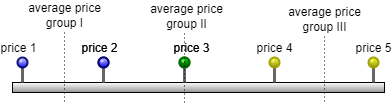

The diagram above was exported from draw.io. Its source (the exported page's mxGraphModel, read from the mxfile embedded in the PNG):
<mxGraphModel dx="794" dy="470" grid="1" gridSize="10" guides="1" tooltips="1" connect="1" arrows="1" fold="1" page="1" pageScale="1" pageWidth="827" pageHeight="1169" math="0" shadow="0">
  <root>
    <mxCell id="0" />
    <mxCell id="1" parent="0" />
    <mxCell id="KmLLDvcdKG7NqRWamQeb-1" value="" style="rounded=0;comic=0;sketch=0;labelBorderColor=none;gradientColor=#949494;gradientDirection=south;labelPosition=left;verticalLabelPosition=top;align=right;verticalAlign=bottom;" vertex="1" parent="1">
      <mxGeometry x="188" y="162" width="372" height="10" as="geometry" />
    </mxCell>
    <mxCell id="KmLLDvcdKG7NqRWamQeb-2" value="price 1" style="verticalLabelPosition=top;shadow=0;dashed=0;align=center;html=1;verticalAlign=bottom;strokeWidth=1;shape=mxgraph.mockup.misc.pin;fillColor2=#ccccff;fillColor3=#0000ff;strokeColor=#000066;fillColor=#0000FF;labelPosition=center;spacingLeft=-9;" vertex="1" parent="1">
      <mxGeometry x="193" y="137" width="10" height="25" as="geometry" />
    </mxCell>
    <mxCell id="KmLLDvcdKG7NqRWamQeb-3" value="&lt;span style=&quot;color: rgb(0, 0, 0); text-align: left;&quot;&gt;price 3&lt;/span&gt;" style="verticalLabelPosition=top;shadow=0;dashed=0;align=center;html=1;verticalAlign=bottom;strokeWidth=1;shape=mxgraph.mockup.misc.pin;fillColor2=#00dd00;fillColor3=#004400;strokeColor=#006600;comic=0;sketch=0;fontColor=#FF0000;labelPosition=center;spacingLeft=14;" vertex="1" parent="1">
      <mxGeometry x="355" y="137" width="10" height="25" as="geometry" />
    </mxCell>
    <mxCell id="KmLLDvcdKG7NqRWamQeb-4" value="&lt;span style=&quot;color: rgb(0, 0, 0);&quot;&gt;price 5&lt;/span&gt;" style="verticalLabelPosition=top;shadow=0;dashed=0;align=center;html=1;verticalAlign=bottom;strokeWidth=1;shape=mxgraph.mockup.misc.pin;fillColor2=#ffff00;fillColor3=#888800;strokeColor=#999900;fillColor=#0000FF;fontColor=#FF0000;" vertex="1" parent="1">
      <mxGeometry x="544" y="137" width="10" height="25" as="geometry" />
    </mxCell>
    <mxCell id="KmLLDvcdKG7NqRWamQeb-5" value="price 2" style="verticalLabelPosition=top;shadow=0;dashed=0;align=center;html=1;verticalAlign=bottom;strokeWidth=1;shape=mxgraph.mockup.misc.pin;fillColor2=#ccccff;fillColor3=#0000ff;strokeColor=#000066;fillColor=#0000FF;labelPosition=center;spacingLeft=-9;" vertex="1" parent="1">
      <mxGeometry x="274" y="137" width="10" height="25" as="geometry" />
    </mxCell>
    <mxCell id="KmLLDvcdKG7NqRWamQeb-6" value="&lt;span style=&quot;color: rgb(0, 0, 0);&quot;&gt;price 4&lt;/span&gt;" style="verticalLabelPosition=top;shadow=0;dashed=0;align=center;html=1;verticalAlign=bottom;strokeWidth=1;shape=mxgraph.mockup.misc.pin;fillColor2=#ffff00;fillColor3=#888800;strokeColor=#999900;fillColor=#0000FF;fontColor=#FF0000;" vertex="1" parent="1">
      <mxGeometry x="445" y="137" width="10" height="25" as="geometry" />
    </mxCell>
    <mxCell id="KmLLDvcdKG7NqRWamQeb-7" value="price 2" style="verticalLabelPosition=top;shadow=0;dashed=0;align=center;html=1;verticalAlign=bottom;strokeWidth=1;shape=mxgraph.mockup.misc.pin;fillColor2=#ccccff;fillColor3=#0000ff;strokeColor=#000066;fillColor=#0000FF;labelPosition=center;spacingLeft=-9;" vertex="1" parent="1">
      <mxGeometry x="274" y="137" width="10" height="25" as="geometry" />
    </mxCell>
    <mxCell id="KmLLDvcdKG7NqRWamQeb-8" value="&lt;span style=&quot;color: rgb(0, 0, 0); text-align: left;&quot;&gt;price 3&lt;/span&gt;" style="verticalLabelPosition=top;shadow=0;dashed=0;align=center;html=1;verticalAlign=bottom;strokeWidth=1;shape=mxgraph.mockup.misc.pin;fillColor2=#00dd00;fillColor3=#004400;strokeColor=#006600;comic=0;sketch=0;fontColor=#FF0000;labelPosition=center;spacingLeft=14;" vertex="1" parent="1">
      <mxGeometry x="355" y="137" width="10" height="25" as="geometry" />
    </mxCell>
    <mxCell id="KmLLDvcdKG7NqRWamQeb-9" value="" style="endArrow=none;dashed=1;html=1;dashPattern=1 3;strokeWidth=1;rounded=0;" edge="1" parent="1">
      <mxGeometry width="50" height="50" relative="1" as="geometry">
        <mxPoint x="240" y="181" as="sourcePoint" />
        <mxPoint x="240" y="109" as="targetPoint" />
      </mxGeometry>
    </mxCell>
    <mxCell id="KmLLDvcdKG7NqRWamQeb-10" value="average price &lt;br style=&quot;font-size: 12px;&quot;&gt;group I" style="edgeLabel;align=center;verticalAlign=middle;resizable=0;points=[];html=1;fontSize=12;" vertex="1" connectable="0" parent="KmLLDvcdKG7NqRWamQeb-9">
      <mxGeometry x="0.7315" relative="1" as="geometry">
        <mxPoint x="-1" y="-25" as="offset" />
      </mxGeometry>
    </mxCell>
    <mxCell id="KmLLDvcdKG7NqRWamQeb-11" value="" style="endArrow=none;dashed=1;html=1;dashPattern=1 3;strokeWidth=1;rounded=0;" edge="1" parent="1">
      <mxGeometry width="50" height="50" relative="1" as="geometry">
        <mxPoint x="360" y="182" as="sourcePoint" />
        <mxPoint x="360" y="110" as="targetPoint" />
      </mxGeometry>
    </mxCell>
    <mxCell id="KmLLDvcdKG7NqRWamQeb-12" value="average price&lt;br style=&quot;font-size: 12px;&quot;&gt;group II" style="edgeLabel;html=1;align=center;verticalAlign=middle;resizable=0;points=[];fontSize=12;" vertex="1" connectable="0" parent="KmLLDvcdKG7NqRWamQeb-11">
      <mxGeometry x="0.6667" y="-1" relative="1" as="geometry">
        <mxPoint y="-27" as="offset" />
      </mxGeometry>
    </mxCell>
    <mxCell id="KmLLDvcdKG7NqRWamQeb-13" value="" style="endArrow=none;dashed=1;html=1;dashPattern=1 3;strokeWidth=1;rounded=0;" edge="1" parent="1">
      <mxGeometry width="50" height="50" relative="1" as="geometry">
        <mxPoint x="500" y="181" as="sourcePoint" />
        <mxPoint x="500" y="109" as="targetPoint" />
      </mxGeometry>
    </mxCell>
    <mxCell id="KmLLDvcdKG7NqRWamQeb-14" value="average price&lt;br style=&quot;font-size: 12px;&quot;&gt;group III" style="edgeLabel;html=1;align=center;verticalAlign=middle;resizable=0;points=[];fontSize=12;" vertex="1" connectable="0" parent="KmLLDvcdKG7NqRWamQeb-13">
      <mxGeometry x="0.5833" y="1" relative="1" as="geometry">
        <mxPoint y="-26" as="offset" />
      </mxGeometry>
    </mxCell>
  </root>
</mxGraphModel>